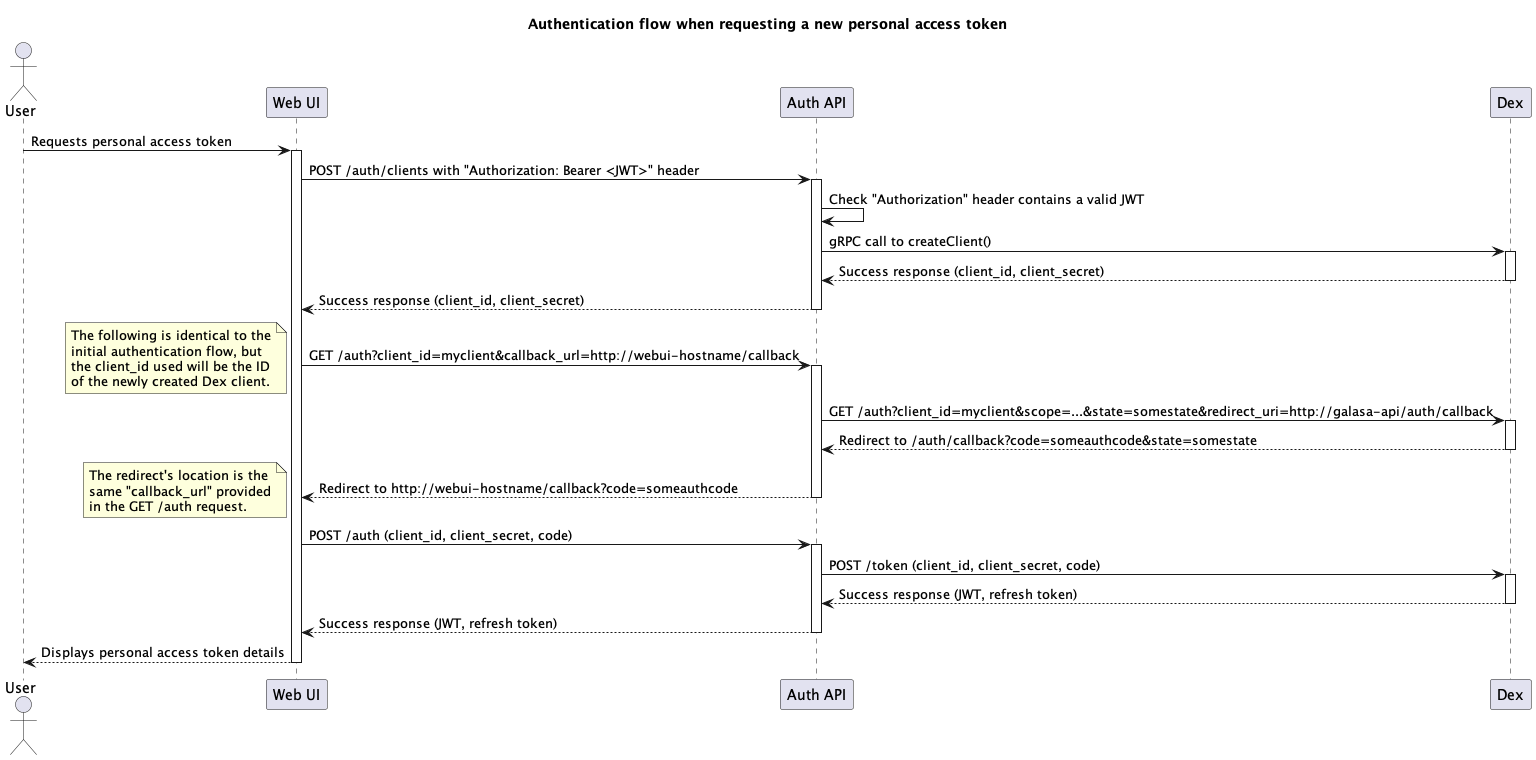

The diagram above was rendered by PlantUML. Its source (embedded in the PNG):
@startuml personal-access-token-flow
title "Authentication flow when requesting a new personal access token"

actor User
participant WebUI as "Web UI"
participant AuthAPI as "Auth API"
participant Dex

User -> WebUI: Requests personal access token
activate WebUI

WebUI -> AuthAPI: POST /auth/clients with "Authorization: Bearer <JWT>" header
activate AuthAPI
AuthAPI -> AuthAPI: Check "Authorization" header contains a valid JWT
AuthAPI -> Dex: gRPC call to createClient()
activate Dex
Dex --> AuthAPI: Success response (client_id, client_secret)
deactivate Dex
AuthAPI --> WebUI: Success response (client_id, client_secret)
deactivate AuthAPI

WebUI -> AuthAPI: GET /auth?client_id=myclient&callback_url=http://webui-hostname/callback
activate AuthAPI
note left
The following is identical to the
initial authentication flow, but
the client_id used will be the ID
of the newly created Dex client.
end note

AuthAPI -> Dex: GET /auth?client_id=myclient&scope=...&state=somestate&redirect_uri=http://galasa-api/auth/callback
activate Dex
Dex --> AuthAPI: Redirect to /auth/callback?code=someauthcode&state=somestate
deactivate Dex
AuthAPI --> WebUI: Redirect to http://webui-hostname/callback?code=someauthcode
deactivate AuthAPI
note left
The redirect's location is the
same "callback_url" provided
in the GET /auth request.
end note

WebUI -> AuthAPI: POST /auth (client_id, client_secret, code)
activate AuthAPI
AuthAPI -> Dex: POST /token (client_id, client_secret, code)
activate Dex
Dex --> AuthAPI: Success response (JWT, refresh token)
deactivate Dex
AuthAPI --> WebUI: Success response (JWT, refresh token)
deactivate AuthAPI

WebUI --> User: Displays personal access token details
deactivate WebUI
@enduml